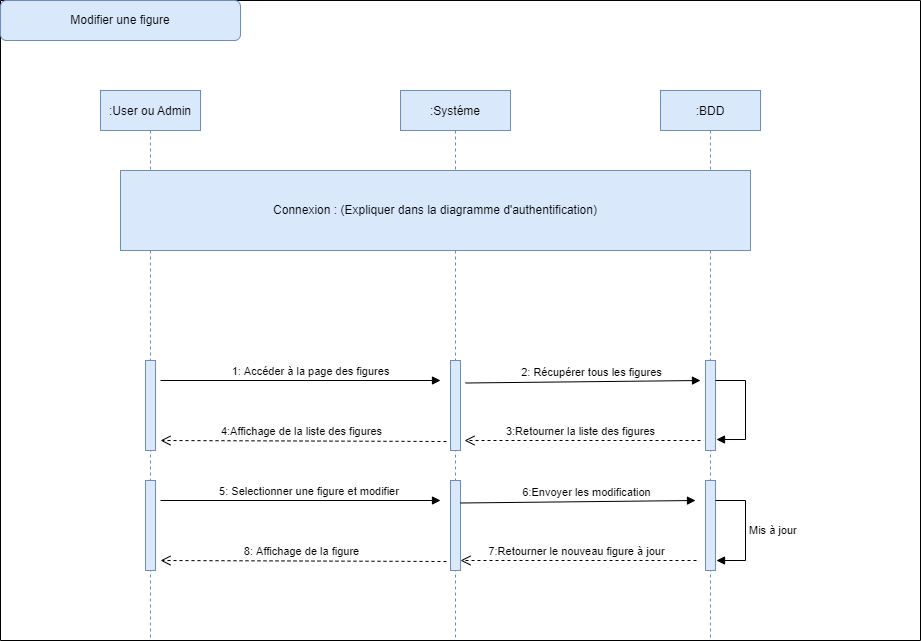

The diagram above was exported from draw.io. Its source (the exported page's mxGraphModel, read from the mxfile embedded in the PNG):
<mxGraphModel dx="1718" dy="1653" grid="1" gridSize="10" guides="1" tooltips="1" connect="1" arrows="1" fold="1" page="1" pageScale="1" pageWidth="850" pageHeight="1100" math="0" shadow="0">
  <root>
    <mxCell id="0" />
    <mxCell id="1" parent="0" />
    <mxCell id="3nuBFxr9cyL0pnOWT2aG-1" value=":User ou Admin" style="shape=umlLifeline;perimeter=lifelinePerimeter;container=1;collapsible=0;recursiveResize=0;rounded=0;shadow=0;strokeWidth=1;fillColor=#dae8fc;strokeColor=#6c8ebf;" parent="1" vertex="1">
      <mxGeometry x="20" y="50" width="100" height="550" as="geometry" />
    </mxCell>
    <mxCell id="IY64AKm8uEVP8tR7BLwD-67" value="" style="html=1;points=[];perimeter=orthogonalPerimeter;fillColor=#dae8fc;strokeColor=#6c8ebf;" parent="3nuBFxr9cyL0pnOWT2aG-1" vertex="1">
      <mxGeometry x="45" y="270" width="10" height="90" as="geometry" />
    </mxCell>
    <mxCell id="IY64AKm8uEVP8tR7BLwD-86" value="" style="html=1;points=[];perimeter=orthogonalPerimeter;fillColor=#dae8fc;strokeColor=#6c8ebf;" parent="3nuBFxr9cyL0pnOWT2aG-1" vertex="1">
      <mxGeometry x="45" y="390" width="10" height="90" as="geometry" />
    </mxCell>
    <mxCell id="3nuBFxr9cyL0pnOWT2aG-5" value=":Systéme" style="shape=umlLifeline;perimeter=lifelinePerimeter;container=1;collapsible=0;recursiveResize=0;rounded=0;shadow=0;strokeWidth=1;fillColor=#dae8fc;strokeColor=#6c8ebf;" parent="1" vertex="1">
      <mxGeometry x="320" y="50" width="110" height="550" as="geometry" />
    </mxCell>
    <mxCell id="IY64AKm8uEVP8tR7BLwD-1" value=":BDD" style="shape=umlLifeline;perimeter=lifelinePerimeter;container=1;collapsible=0;recursiveResize=0;rounded=0;shadow=0;strokeWidth=1;fillColor=#dae8fc;strokeColor=#6c8ebf;" parent="1" vertex="1">
      <mxGeometry x="580" y="50" width="100" height="550" as="geometry" />
    </mxCell>
    <mxCell id="IY64AKm8uEVP8tR7BLwD-69" value="" style="html=1;points=[];perimeter=orthogonalPerimeter;fillColor=#dae8fc;strokeColor=#6c8ebf;" parent="IY64AKm8uEVP8tR7BLwD-1" vertex="1">
      <mxGeometry x="45" y="270" width="10" height="90" as="geometry" />
    </mxCell>
    <mxCell id="IY64AKm8uEVP8tR7BLwD-71" value="" style="swimlane;startSize=0;" parent="1" vertex="1">
      <mxGeometry x="-80" y="-40" width="920" height="640" as="geometry" />
    </mxCell>
    <mxCell id="IY64AKm8uEVP8tR7BLwD-72" value="Modifier une figure" style="rounded=1;whiteSpace=wrap;html=1;fillColor=#dae8fc;strokeColor=#6c8ebf;" parent="IY64AKm8uEVP8tR7BLwD-71" vertex="1">
      <mxGeometry width="240" height="40" as="geometry" />
    </mxCell>
    <mxCell id="IY64AKm8uEVP8tR7BLwD-75" value="Connexion : (Expliquer dans la diagramme d'authentification)" style="rounded=0;whiteSpace=wrap;html=1;fillColor=#dae8fc;strokeColor=#6c8ebf;" parent="IY64AKm8uEVP8tR7BLwD-71" vertex="1">
      <mxGeometry x="120" y="170" width="630" height="80" as="geometry" />
    </mxCell>
    <mxCell id="IY64AKm8uEVP8tR7BLwD-70" value="" style="html=1;points=[];perimeter=orthogonalPerimeter;fillColor=#dae8fc;strokeColor=#6c8ebf;" parent="IY64AKm8uEVP8tR7BLwD-71" vertex="1">
      <mxGeometry x="450" y="360" width="10" height="90" as="geometry" />
    </mxCell>
    <mxCell id="IY64AKm8uEVP8tR7BLwD-77" value="1: Accéder à la page des figures" style="html=1;verticalAlign=bottom;endArrow=block;rounded=0;" parent="IY64AKm8uEVP8tR7BLwD-71" edge="1">
      <mxGeometry x="0.0714" width="80" relative="1" as="geometry">
        <mxPoint x="160" y="380" as="sourcePoint" />
        <mxPoint x="440" y="380" as="targetPoint" />
        <mxPoint as="offset" />
      </mxGeometry>
    </mxCell>
    <mxCell id="IY64AKm8uEVP8tR7BLwD-78" value="2: Récupérer tous les figures" style="html=1;verticalAlign=bottom;endArrow=block;rounded=0;exitX=1.5;exitY=0.25;exitDx=0;exitDy=0;exitPerimeter=0;" parent="IY64AKm8uEVP8tR7BLwD-71" source="IY64AKm8uEVP8tR7BLwD-70" edge="1">
      <mxGeometry x="0.0714" width="80" relative="1" as="geometry">
        <mxPoint x="420" y="380" as="sourcePoint" />
        <mxPoint x="700" y="380" as="targetPoint" />
        <mxPoint as="offset" />
      </mxGeometry>
    </mxCell>
    <mxCell id="IY64AKm8uEVP8tR7BLwD-80" value="3:Retourner la liste des figures" style="html=1;verticalAlign=bottom;endArrow=open;dashed=1;endSize=8;rounded=0;entryX=1.4;entryY=0.889;entryDx=0;entryDy=0;entryPerimeter=0;" parent="IY64AKm8uEVP8tR7BLwD-71" target="IY64AKm8uEVP8tR7BLwD-70" edge="1">
      <mxGeometry x="0.0169" relative="1" as="geometry">
        <mxPoint x="700" y="440" as="sourcePoint" />
        <mxPoint x="620" y="440" as="targetPoint" />
        <mxPoint as="offset" />
      </mxGeometry>
    </mxCell>
    <mxCell id="IY64AKm8uEVP8tR7BLwD-82" value="" style="edgeStyle=orthogonalEdgeStyle;html=1;align=left;spacingLeft=2;endArrow=block;rounded=0;entryX=1.1;entryY=0.878;entryDx=0;entryDy=0;entryPerimeter=0;" parent="IY64AKm8uEVP8tR7BLwD-71" target="IY64AKm8uEVP8tR7BLwD-69" edge="1">
      <mxGeometry relative="1" as="geometry">
        <mxPoint x="715" y="380" as="sourcePoint" />
        <Array as="points">
          <mxPoint x="745" y="380" />
          <mxPoint x="745" y="439" />
        </Array>
        <mxPoint x="720" y="400" as="targetPoint" />
      </mxGeometry>
    </mxCell>
    <mxCell id="IY64AKm8uEVP8tR7BLwD-84" value="" style="html=1;points=[];perimeter=orthogonalPerimeter;fillColor=#dae8fc;strokeColor=#6c8ebf;" parent="IY64AKm8uEVP8tR7BLwD-71" vertex="1">
      <mxGeometry x="450" y="480" width="10" height="90" as="geometry" />
    </mxCell>
    <mxCell id="IY64AKm8uEVP8tR7BLwD-85" value="" style="html=1;points=[];perimeter=orthogonalPerimeter;fillColor=#dae8fc;strokeColor=#6c8ebf;" parent="IY64AKm8uEVP8tR7BLwD-71" vertex="1">
      <mxGeometry x="705" y="480" width="10" height="90" as="geometry" />
    </mxCell>
    <mxCell id="IY64AKm8uEVP8tR7BLwD-87" value="5: Selectionner une figure et modifier&amp;nbsp;" style="html=1;verticalAlign=bottom;endArrow=block;rounded=0;" parent="IY64AKm8uEVP8tR7BLwD-71" edge="1">
      <mxGeometry x="0.0714" width="80" relative="1" as="geometry">
        <mxPoint x="160" y="500" as="sourcePoint" />
        <mxPoint x="440" y="500" as="targetPoint" />
        <mxPoint as="offset" />
      </mxGeometry>
    </mxCell>
    <mxCell id="IY64AKm8uEVP8tR7BLwD-88" value="6:Envoyer les modification" style="html=1;verticalAlign=bottom;endArrow=block;rounded=0;exitX=1.5;exitY=0.25;exitDx=0;exitDy=0;exitPerimeter=0;" parent="IY64AKm8uEVP8tR7BLwD-71" edge="1">
      <mxGeometry x="0.0714" width="80" relative="1" as="geometry">
        <mxPoint x="460" y="502.5" as="sourcePoint" />
        <mxPoint x="695" y="500" as="targetPoint" />
        <mxPoint as="offset" />
      </mxGeometry>
    </mxCell>
    <mxCell id="IY64AKm8uEVP8tR7BLwD-90" value="Mis à jour" style="edgeStyle=orthogonalEdgeStyle;html=1;align=left;spacingLeft=2;endArrow=block;rounded=0;entryX=1.1;entryY=0.889;entryDx=0;entryDy=0;entryPerimeter=0;" parent="IY64AKm8uEVP8tR7BLwD-71" target="IY64AKm8uEVP8tR7BLwD-85" edge="1">
      <mxGeometry relative="1" as="geometry">
        <mxPoint x="715" y="500" as="sourcePoint" />
        <Array as="points">
          <mxPoint x="745" y="500" />
          <mxPoint x="745" y="560" />
        </Array>
        <mxPoint x="720" y="540" as="targetPoint" />
      </mxGeometry>
    </mxCell>
    <mxCell id="IY64AKm8uEVP8tR7BLwD-91" value="7:Retourner le nouveau figure à jour" style="html=1;verticalAlign=bottom;endArrow=open;dashed=1;endSize=8;rounded=0;entryX=1.4;entryY=0.889;entryDx=0;entryDy=0;entryPerimeter=0;" parent="IY64AKm8uEVP8tR7BLwD-71" edge="1">
      <mxGeometry x="0.0169" relative="1" as="geometry">
        <mxPoint x="696" y="560" as="sourcePoint" />
        <mxPoint x="460" y="560.0100000000002" as="targetPoint" />
        <mxPoint as="offset" />
      </mxGeometry>
    </mxCell>
    <mxCell id="IY64AKm8uEVP8tR7BLwD-92" value="8: Affichage de la figure" style="html=1;verticalAlign=bottom;endArrow=open;dashed=1;endSize=8;rounded=0;exitX=-0.4;exitY=0.9;exitDx=0;exitDy=0;exitPerimeter=0;" parent="IY64AKm8uEVP8tR7BLwD-71" edge="1">
      <mxGeometry x="0.0169" relative="1" as="geometry">
        <mxPoint x="446" y="561" as="sourcePoint" />
        <mxPoint x="160" y="560" as="targetPoint" />
        <mxPoint as="offset" />
      </mxGeometry>
    </mxCell>
    <mxCell id="IY64AKm8uEVP8tR7BLwD-83" value="4:Affichage de la liste des figures" style="html=1;verticalAlign=bottom;endArrow=open;dashed=1;endSize=8;rounded=0;exitX=-0.4;exitY=0.9;exitDx=0;exitDy=0;exitPerimeter=0;" parent="1" source="IY64AKm8uEVP8tR7BLwD-70" edge="1">
      <mxGeometry x="0.0169" relative="1" as="geometry">
        <mxPoint x="346" y="400" as="sourcePoint" />
        <mxPoint x="80" y="400" as="targetPoint" />
        <mxPoint as="offset" />
      </mxGeometry>
    </mxCell>
  </root>
</mxGraphModel>